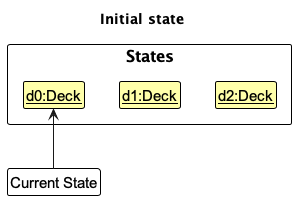

The diagram above was rendered by PlantUML. Its source (embedded in the PNG):
@startuml
!include style.puml
skinparam ClassFontColor #000000
skinparam ClassBorderColor #000000
skinparam ClassBackgroundColor #FFFFAA

title Initial state

package States {
    class State1 as "<u>d0:Deck</u>"
    class State2 as "<u>d1:Deck</u>"
    class State3 as "<u>d2:Deck</u>"
}
State1 -[hidden]right-> State2
State2 -[hidden]right-> State3
hide State2
hide State3

class Pointer as "Current State" #FFFFFF
Pointer -up-> State1
@enduml